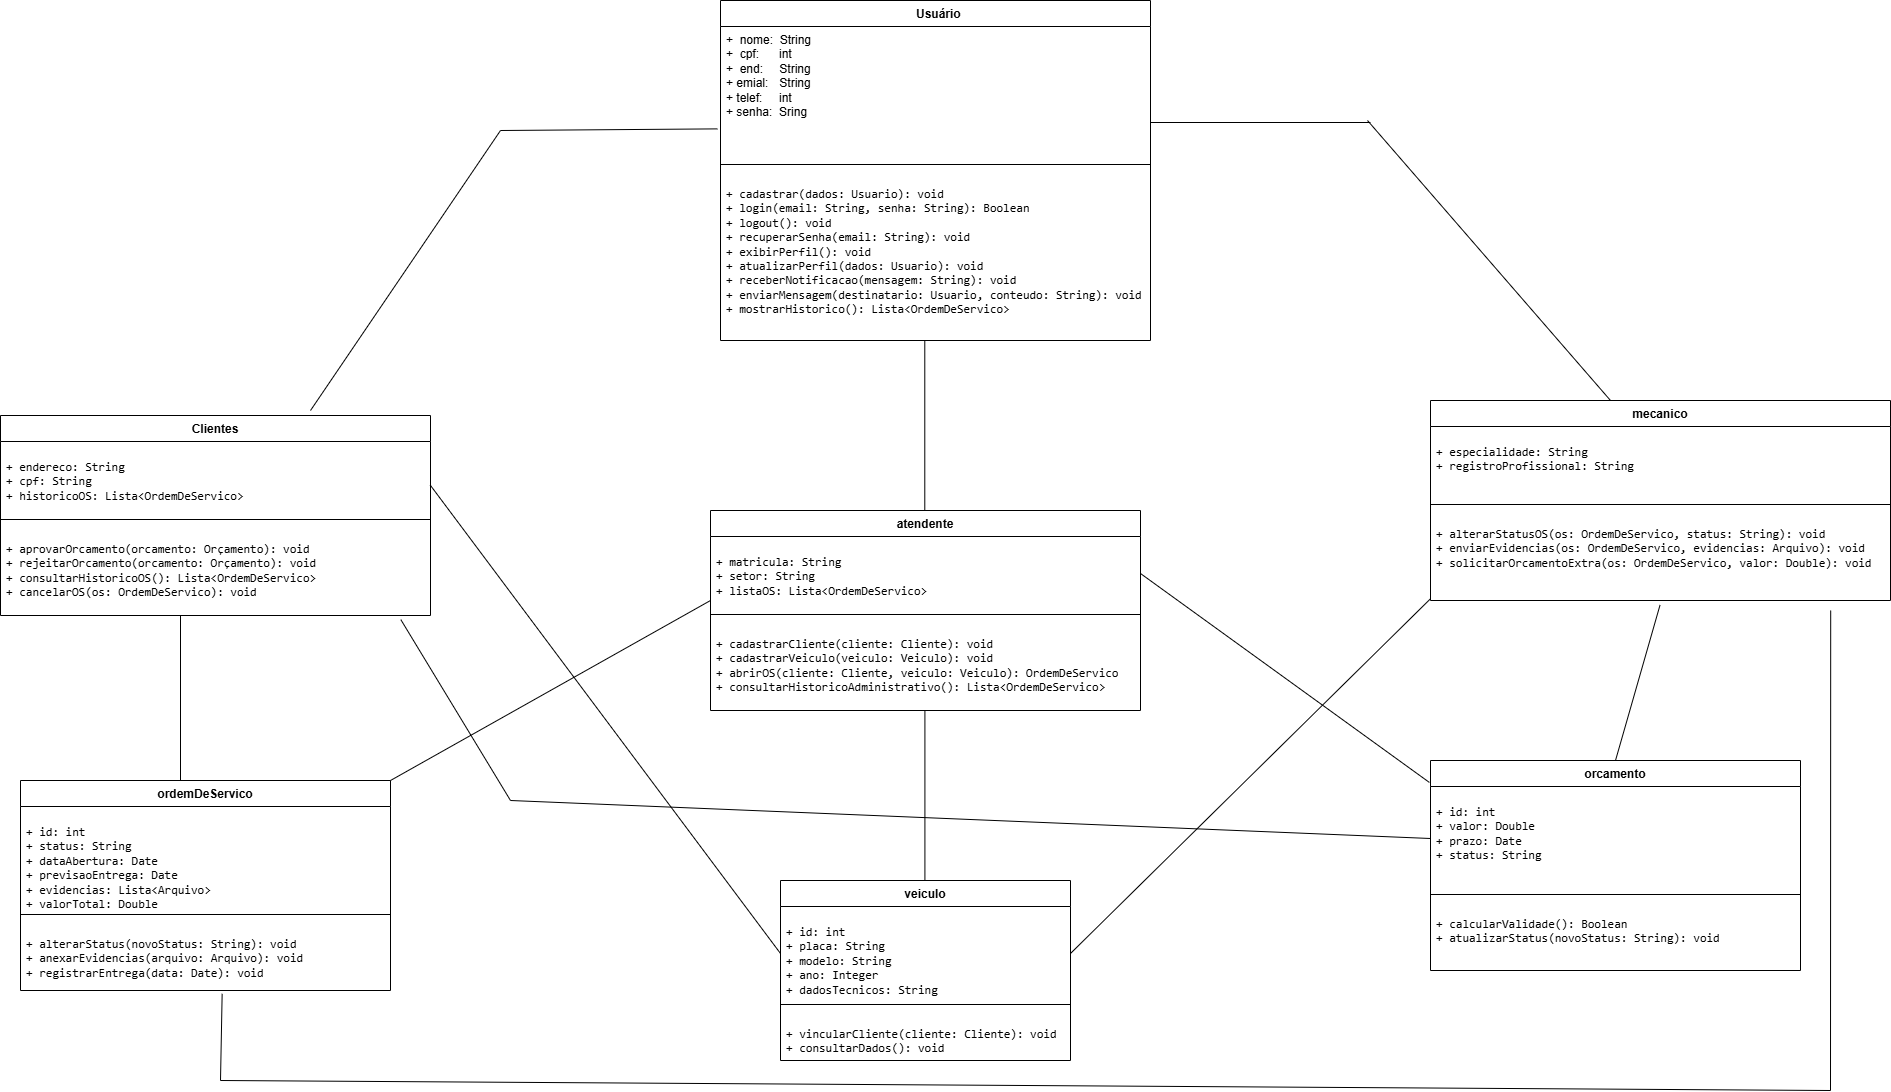

The diagram above was exported from draw.io. Its source (the exported page's mxGraphModel, read from the mxfile embedded in the PNG):
<mxGraphModel dx="2245" dy="827" grid="1" gridSize="10" guides="1" tooltips="1" connect="1" arrows="1" fold="1" page="1" pageScale="1" pageWidth="827" pageHeight="1169" math="0" shadow="0">
  <root>
    <mxCell id="0" />
    <mxCell id="1" parent="0" />
    <mxCell id="B3s-1ns0j7QSAq5RFfe8-3" value="&amp;nbsp; Usuário" style="swimlane;fontStyle=1;align=center;verticalAlign=top;childLayout=stackLayout;horizontal=1;startSize=26;horizontalStack=0;resizeParent=1;resizeParentMax=0;resizeLast=0;collapsible=1;marginBottom=0;whiteSpace=wrap;html=1;" vertex="1" parent="1">
      <mxGeometry x="180" y="70" width="430" height="340" as="geometry">
        <mxRectangle x="180" y="70" width="130" height="30" as="alternateBounds" />
      </mxGeometry>
    </mxCell>
    <mxCell id="B3s-1ns0j7QSAq5RFfe8-4" value="+&amp;nbsp; nome:&amp;nbsp; String&lt;div&gt;+&amp;nbsp; cpf:&amp;nbsp; &amp;nbsp; &amp;nbsp; int&lt;/div&gt;&lt;div&gt;+&amp;nbsp; end: &lt;span style=&quot;white-space: pre;&quot;&gt;&#09;&lt;/span&gt;String&lt;/div&gt;&lt;div&gt;+ emial:&lt;span style=&quot;white-space: pre;&quot;&gt;&#09;&lt;/span&gt;String&lt;/div&gt;&lt;div&gt;+ telef:&amp;nbsp; &amp;nbsp; &amp;nbsp;int&lt;/div&gt;&lt;div&gt;+ senha:&amp;nbsp; Sring&lt;/div&gt;&lt;div&gt;&lt;br&gt;&lt;/div&gt;" style="text;strokeColor=none;fillColor=none;align=left;verticalAlign=top;spacingLeft=4;spacingRight=4;overflow=hidden;rotatable=0;points=[[0,0.5],[1,0.5]];portConstraint=eastwest;whiteSpace=wrap;html=1;" vertex="1" parent="B3s-1ns0j7QSAq5RFfe8-3">
      <mxGeometry y="26" width="430" height="134" as="geometry" />
    </mxCell>
    <mxCell id="B3s-1ns0j7QSAq5RFfe8-5" value="" style="line;strokeWidth=1;fillColor=none;align=left;verticalAlign=middle;spacingTop=-1;spacingLeft=3;spacingRight=3;rotatable=0;labelPosition=right;points=[];portConstraint=eastwest;strokeColor=inherit;" vertex="1" parent="B3s-1ns0j7QSAq5RFfe8-3">
      <mxGeometry y="160" width="430" height="8" as="geometry" />
    </mxCell>
    <mxCell id="B3s-1ns0j7QSAq5RFfe8-6" value="&lt;pre&gt;+ cadastrar(dados: Usuario): void&lt;br/&gt;+ login(email: String, senha: String): Boolean&lt;br/&gt;+ logout(): void&lt;br/&gt;+ recuperarSenha(email: String): void&lt;br/&gt;+ exibirPerfil(): void&lt;br/&gt;+ atualizarPerfil(dados: Usuario): void&lt;br/&gt;+ receberNotificacao(mensagem: String): void&lt;br/&gt;+ enviarMensagem(destinatario: Usuario, conteudo: String): void&lt;br/&gt;+ mostrarHistorico(): Lista&amp;lt;OrdemDeServico&amp;gt;&lt;br/&gt;&lt;/pre&gt;" style="text;strokeColor=none;fillColor=none;align=left;verticalAlign=top;spacingLeft=4;spacingRight=4;overflow=hidden;rotatable=0;points=[[0,0.5],[1,0.5]];portConstraint=eastwest;whiteSpace=wrap;html=1;" vertex="1" parent="B3s-1ns0j7QSAq5RFfe8-3">
      <mxGeometry y="168" width="430" height="172" as="geometry" />
    </mxCell>
    <mxCell id="B3s-1ns0j7QSAq5RFfe8-9" value="" style="endArrow=none;html=1;rounded=0;exitX=-0.007;exitY=0.764;exitDx=0;exitDy=0;exitPerimeter=0;" edge="1" parent="1" source="B3s-1ns0j7QSAq5RFfe8-4">
      <mxGeometry width="50" height="50" relative="1" as="geometry">
        <mxPoint x="10" y="260" as="sourcePoint" />
        <mxPoint x="-40" y="200" as="targetPoint" />
      </mxGeometry>
    </mxCell>
    <mxCell id="B3s-1ns0j7QSAq5RFfe8-10" value="" style="endArrow=none;html=1;rounded=0;" edge="1" parent="1">
      <mxGeometry width="50" height="50" relative="1" as="geometry">
        <mxPoint x="-40" y="200" as="sourcePoint" />
        <mxPoint x="-230" y="480" as="targetPoint" />
      </mxGeometry>
    </mxCell>
    <mxCell id="B3s-1ns0j7QSAq5RFfe8-18" value="Clientes" style="swimlane;fontStyle=1;align=center;verticalAlign=top;childLayout=stackLayout;horizontal=1;startSize=26;horizontalStack=0;resizeParent=1;resizeParentMax=0;resizeLast=0;collapsible=1;marginBottom=0;whiteSpace=wrap;html=1;" vertex="1" parent="1">
      <mxGeometry x="-540" y="485" width="430" height="200" as="geometry" />
    </mxCell>
    <mxCell id="B3s-1ns0j7QSAq5RFfe8-19" value="&lt;div&gt;&lt;pre&gt;+ endereco: String&lt;br/&gt;+ cpf: String&lt;br/&gt;+ historicoOS: Lista&amp;lt;OrdemDeServico&amp;gt;&lt;/pre&gt;&lt;/div&gt;" style="text;strokeColor=none;fillColor=none;align=left;verticalAlign=top;spacingLeft=4;spacingRight=4;overflow=hidden;rotatable=0;points=[[0,0.5],[1,0.5]];portConstraint=eastwest;whiteSpace=wrap;html=1;" vertex="1" parent="B3s-1ns0j7QSAq5RFfe8-18">
      <mxGeometry y="26" width="430" height="74" as="geometry" />
    </mxCell>
    <mxCell id="B3s-1ns0j7QSAq5RFfe8-20" value="" style="line;strokeWidth=1;fillColor=none;align=left;verticalAlign=middle;spacingTop=-1;spacingLeft=3;spacingRight=3;rotatable=0;labelPosition=right;points=[];portConstraint=eastwest;strokeColor=inherit;" vertex="1" parent="B3s-1ns0j7QSAq5RFfe8-18">
      <mxGeometry y="100" width="430" height="8" as="geometry" />
    </mxCell>
    <mxCell id="B3s-1ns0j7QSAq5RFfe8-21" value="&lt;pre&gt;&lt;div&gt;+ aprovarOrcamento(orcamento: Orçamento): void&lt;br/&gt;+ rejeitarOrcamento(orcamento: Orçamento): void&lt;br/&gt;+ consultarHistoricoOS(): Lista&amp;lt;OrdemDeServico&amp;gt;&lt;br/&gt;+ cancelarOS(os: OrdemDeServico): void&lt;/div&gt;&lt;/pre&gt;" style="text;strokeColor=none;fillColor=none;align=left;verticalAlign=top;spacingLeft=4;spacingRight=4;overflow=hidden;rotatable=0;points=[[0,0.5],[1,0.5]];portConstraint=eastwest;whiteSpace=wrap;html=1;" vertex="1" parent="B3s-1ns0j7QSAq5RFfe8-18">
      <mxGeometry y="108" width="430" height="92" as="geometry" />
    </mxCell>
    <mxCell id="B3s-1ns0j7QSAq5RFfe8-22" value="" style="endArrow=none;html=1;rounded=0;" edge="1" parent="1">
      <mxGeometry width="50" height="50" relative="1" as="geometry">
        <mxPoint x="830" y="192" as="sourcePoint" />
        <mxPoint x="610" y="192" as="targetPoint" />
      </mxGeometry>
    </mxCell>
    <mxCell id="B3s-1ns0j7QSAq5RFfe8-23" value="" style="endArrow=none;html=1;rounded=0;" edge="1" parent="1">
      <mxGeometry width="50" height="50" relative="1" as="geometry">
        <mxPoint x="827" y="190" as="sourcePoint" />
        <mxPoint x="1070" y="470" as="targetPoint" />
      </mxGeometry>
    </mxCell>
    <mxCell id="B3s-1ns0j7QSAq5RFfe8-24" value="mecanico" style="swimlane;fontStyle=1;align=center;verticalAlign=top;childLayout=stackLayout;horizontal=1;startSize=26;horizontalStack=0;resizeParent=1;resizeParentMax=0;resizeLast=0;collapsible=1;marginBottom=0;whiteSpace=wrap;html=1;" vertex="1" parent="1">
      <mxGeometry x="890" y="470" width="460" height="200" as="geometry" />
    </mxCell>
    <mxCell id="B3s-1ns0j7QSAq5RFfe8-25" value="&lt;pre&gt;&lt;div&gt;+ especialidade: String&lt;br/&gt;+ registroProfissional: String&lt;/div&gt;&lt;/pre&gt;" style="text;strokeColor=none;fillColor=none;align=left;verticalAlign=top;spacingLeft=4;spacingRight=4;overflow=hidden;rotatable=0;points=[[0,0.5],[1,0.5]];portConstraint=eastwest;whiteSpace=wrap;html=1;" vertex="1" parent="B3s-1ns0j7QSAq5RFfe8-24">
      <mxGeometry y="26" width="460" height="74" as="geometry" />
    </mxCell>
    <mxCell id="B3s-1ns0j7QSAq5RFfe8-26" value="" style="line;strokeWidth=1;fillColor=none;align=left;verticalAlign=middle;spacingTop=-1;spacingLeft=3;spacingRight=3;rotatable=0;labelPosition=right;points=[];portConstraint=eastwest;strokeColor=inherit;" vertex="1" parent="B3s-1ns0j7QSAq5RFfe8-24">
      <mxGeometry y="100" width="460" height="8" as="geometry" />
    </mxCell>
    <mxCell id="B3s-1ns0j7QSAq5RFfe8-27" value="&lt;pre&gt;&lt;div&gt;+ alterarStatusOS(os: OrdemDeServico, status: String): void&lt;br/&gt;+ enviarEvidencias(os: OrdemDeServico, evidencias: Arquivo): void&lt;br/&gt;+ solicitarOrcamentoExtra(os: OrdemDeServico, valor: Double): void&lt;/div&gt;&lt;/pre&gt;" style="text;strokeColor=none;fillColor=none;align=left;verticalAlign=top;spacingLeft=4;spacingRight=4;overflow=hidden;rotatable=0;points=[[0,0.5],[1,0.5]];portConstraint=eastwest;whiteSpace=wrap;html=1;" vertex="1" parent="B3s-1ns0j7QSAq5RFfe8-24">
      <mxGeometry y="108" width="460" height="92" as="geometry" />
    </mxCell>
    <mxCell id="B3s-1ns0j7QSAq5RFfe8-28" value="" style="endArrow=none;html=1;rounded=0;" edge="1" parent="1">
      <mxGeometry width="50" height="50" relative="1" as="geometry">
        <mxPoint x="384.29" y="410" as="sourcePoint" />
        <mxPoint x="384.29" y="580" as="targetPoint" />
      </mxGeometry>
    </mxCell>
    <mxCell id="B3s-1ns0j7QSAq5RFfe8-29" value="atendente" style="swimlane;fontStyle=1;align=center;verticalAlign=top;childLayout=stackLayout;horizontal=1;startSize=26;horizontalStack=0;resizeParent=1;resizeParentMax=0;resizeLast=0;collapsible=1;marginBottom=0;whiteSpace=wrap;html=1;" vertex="1" parent="1">
      <mxGeometry x="170" y="580" width="430" height="200" as="geometry">
        <mxRectangle x="180" y="70" width="130" height="30" as="alternateBounds" />
      </mxGeometry>
    </mxCell>
    <mxCell id="B3s-1ns0j7QSAq5RFfe8-30" value="&lt;pre&gt;+ matricula: String&lt;br/&gt;+ setor: String&lt;br/&gt;+ listaOS: Lista&amp;lt;OrdemDeServico&amp;gt;&lt;/pre&gt;&lt;div&gt;&lt;br&gt;&lt;/div&gt;" style="text;strokeColor=none;fillColor=none;align=left;verticalAlign=top;spacingLeft=4;spacingRight=4;overflow=hidden;rotatable=0;points=[[0,0.5],[1,0.5]];portConstraint=eastwest;whiteSpace=wrap;html=1;" vertex="1" parent="B3s-1ns0j7QSAq5RFfe8-29">
      <mxGeometry y="26" width="430" height="74" as="geometry" />
    </mxCell>
    <mxCell id="B3s-1ns0j7QSAq5RFfe8-31" value="" style="line;strokeWidth=1;fillColor=none;align=left;verticalAlign=middle;spacingTop=-1;spacingLeft=3;spacingRight=3;rotatable=0;labelPosition=right;points=[];portConstraint=eastwest;strokeColor=inherit;" vertex="1" parent="B3s-1ns0j7QSAq5RFfe8-29">
      <mxGeometry y="100" width="430" height="8" as="geometry" />
    </mxCell>
    <mxCell id="B3s-1ns0j7QSAq5RFfe8-32" value="&lt;pre&gt;&lt;div&gt;+ cadastrarCliente(cliente: Cliente): void&lt;br/&gt;+ cadastrarVeiculo(veiculo: Veiculo): void&lt;br/&gt;+ abrirOS(cliente: Cliente, veiculo: Veiculo): OrdemDeServico&lt;br/&gt;+ consultarHistoricoAdministrativo(): Lista&amp;lt;OrdemDeServico&amp;gt;&lt;/div&gt;&lt;/pre&gt;" style="text;strokeColor=none;fillColor=none;align=left;verticalAlign=top;spacingLeft=4;spacingRight=4;overflow=hidden;rotatable=0;points=[[0,0.5],[1,0.5]];portConstraint=eastwest;whiteSpace=wrap;html=1;" vertex="1" parent="B3s-1ns0j7QSAq5RFfe8-29">
      <mxGeometry y="108" width="430" height="92" as="geometry" />
    </mxCell>
    <mxCell id="B3s-1ns0j7QSAq5RFfe8-37" value="" style="endArrow=none;html=1;rounded=0;" edge="1" parent="1">
      <mxGeometry width="50" height="50" relative="1" as="geometry">
        <mxPoint x="384.40999999999997" y="780" as="sourcePoint" />
        <mxPoint x="384.40999999999997" y="950" as="targetPoint" />
      </mxGeometry>
    </mxCell>
    <mxCell id="B3s-1ns0j7QSAq5RFfe8-41" value="" style="endArrow=none;html=1;rounded=0;" edge="1" parent="1">
      <mxGeometry width="50" height="50" relative="1" as="geometry">
        <mxPoint x="-360" y="685" as="sourcePoint" />
        <mxPoint x="-360" y="855" as="targetPoint" />
      </mxGeometry>
    </mxCell>
    <mxCell id="B3s-1ns0j7QSAq5RFfe8-42" value="veiculo" style="swimlane;fontStyle=1;align=center;verticalAlign=top;childLayout=stackLayout;horizontal=1;startSize=26;horizontalStack=0;resizeParent=1;resizeParentMax=0;resizeLast=0;collapsible=1;marginBottom=0;whiteSpace=wrap;html=1;" vertex="1" parent="1">
      <mxGeometry x="240" y="950" width="290" height="180" as="geometry">
        <mxRectangle x="180" y="70" width="130" height="30" as="alternateBounds" />
      </mxGeometry>
    </mxCell>
    <mxCell id="B3s-1ns0j7QSAq5RFfe8-43" value="&lt;pre&gt;&lt;div&gt;+ id: int&lt;br&gt;+ placa: String&lt;br&gt;+ modelo: String&lt;br&gt;+ ano: Integer&lt;br&gt;+ dadosTecnicos: String&lt;br&gt;&lt;/div&gt;&lt;/pre&gt;" style="text;strokeColor=none;fillColor=none;align=left;verticalAlign=top;spacingLeft=4;spacingRight=4;overflow=hidden;rotatable=0;points=[[0,0.5],[1,0.5]];portConstraint=eastwest;whiteSpace=wrap;html=1;" vertex="1" parent="B3s-1ns0j7QSAq5RFfe8-42">
      <mxGeometry y="26" width="290" height="94" as="geometry" />
    </mxCell>
    <mxCell id="B3s-1ns0j7QSAq5RFfe8-44" value="" style="line;strokeWidth=1;fillColor=none;align=left;verticalAlign=middle;spacingTop=-1;spacingLeft=3;spacingRight=3;rotatable=0;labelPosition=right;points=[];portConstraint=eastwest;strokeColor=inherit;" vertex="1" parent="B3s-1ns0j7QSAq5RFfe8-42">
      <mxGeometry y="120" width="290" height="8" as="geometry" />
    </mxCell>
    <mxCell id="B3s-1ns0j7QSAq5RFfe8-45" value="&lt;pre&gt;&lt;div&gt;+ vincularCliente(cliente: Cliente): void&lt;br/&gt;+ consultarDados(): void&lt;/div&gt;&lt;/pre&gt;" style="text;strokeColor=none;fillColor=none;align=left;verticalAlign=top;spacingLeft=4;spacingRight=4;overflow=hidden;rotatable=0;points=[[0,0.5],[1,0.5]];portConstraint=eastwest;whiteSpace=wrap;html=1;" vertex="1" parent="B3s-1ns0j7QSAq5RFfe8-42">
      <mxGeometry y="128" width="290" height="52" as="geometry" />
    </mxCell>
    <mxCell id="B3s-1ns0j7QSAq5RFfe8-46" value="ordemDeServico" style="swimlane;fontStyle=1;align=center;verticalAlign=top;childLayout=stackLayout;horizontal=1;startSize=26;horizontalStack=0;resizeParent=1;resizeParentMax=0;resizeLast=0;collapsible=1;marginBottom=0;whiteSpace=wrap;html=1;" vertex="1" parent="1">
      <mxGeometry x="-520" y="850" width="370" height="210" as="geometry">
        <mxRectangle x="180" y="70" width="130" height="30" as="alternateBounds" />
      </mxGeometry>
    </mxCell>
    <mxCell id="B3s-1ns0j7QSAq5RFfe8-47" value="&lt;pre&gt;&lt;div&gt;&lt;pre&gt;+ id: int&lt;br&gt;+ status: String  &lt;br&gt;+ dataAbertura: Date&lt;br&gt;+ previsaoEntrega: Date&lt;br&gt;+ evidencias: Lista&amp;lt;Arquivo&amp;gt;&lt;br&gt;+ valorTotal: Double&lt;/pre&gt;&lt;/div&gt;&lt;/pre&gt;" style="text;strokeColor=none;fillColor=none;align=left;verticalAlign=top;spacingLeft=4;spacingRight=4;overflow=hidden;rotatable=0;points=[[0,0.5],[1,0.5]];portConstraint=eastwest;whiteSpace=wrap;html=1;" vertex="1" parent="B3s-1ns0j7QSAq5RFfe8-46">
      <mxGeometry y="26" width="370" height="104" as="geometry" />
    </mxCell>
    <mxCell id="B3s-1ns0j7QSAq5RFfe8-48" value="" style="line;strokeWidth=1;fillColor=none;align=left;verticalAlign=middle;spacingTop=-1;spacingLeft=3;spacingRight=3;rotatable=0;labelPosition=right;points=[];portConstraint=eastwest;strokeColor=inherit;" vertex="1" parent="B3s-1ns0j7QSAq5RFfe8-46">
      <mxGeometry y="130" width="370" height="8" as="geometry" />
    </mxCell>
    <mxCell id="B3s-1ns0j7QSAq5RFfe8-49" value="&lt;pre&gt;&lt;div&gt;+ alterarStatus(novoStatus: String): void&lt;br/&gt;+ anexarEvidencias(arquivo: Arquivo): void&lt;br/&gt;+ registrarEntrega(data: Date): void&lt;/div&gt;&lt;/pre&gt;" style="text;strokeColor=none;fillColor=none;align=left;verticalAlign=top;spacingLeft=4;spacingRight=4;overflow=hidden;rotatable=0;points=[[0,0.5],[1,0.5]];portConstraint=eastwest;whiteSpace=wrap;html=1;" vertex="1" parent="B3s-1ns0j7QSAq5RFfe8-46">
      <mxGeometry y="138" width="370" height="72" as="geometry" />
    </mxCell>
    <mxCell id="B3s-1ns0j7QSAq5RFfe8-50" value="" style="endArrow=none;html=1;rounded=0;entryX=1;entryY=0;entryDx=0;entryDy=0;" edge="1" parent="1" target="B3s-1ns0j7QSAq5RFfe8-46">
      <mxGeometry width="50" height="50" relative="1" as="geometry">
        <mxPoint x="170" y="670" as="sourcePoint" />
        <mxPoint x="-20" y="950" as="targetPoint" />
      </mxGeometry>
    </mxCell>
    <mxCell id="B3s-1ns0j7QSAq5RFfe8-51" value="orcamento" style="swimlane;fontStyle=1;align=center;verticalAlign=top;childLayout=stackLayout;horizontal=1;startSize=26;horizontalStack=0;resizeParent=1;resizeParentMax=0;resizeLast=0;collapsible=1;marginBottom=0;whiteSpace=wrap;html=1;" vertex="1" parent="1">
      <mxGeometry x="890" y="830" width="370" height="210" as="geometry">
        <mxRectangle x="180" y="70" width="130" height="30" as="alternateBounds" />
      </mxGeometry>
    </mxCell>
    <mxCell id="B3s-1ns0j7QSAq5RFfe8-52" value="&lt;pre&gt;&lt;pre&gt;&lt;div&gt;+ id: int&lt;br/&gt;+ valor: Double&lt;br/&gt;+ prazo: Date&lt;br/&gt;+ status: String &lt;/div&gt;&lt;/pre&gt;&lt;/pre&gt;" style="text;strokeColor=none;fillColor=none;align=left;verticalAlign=top;spacingLeft=4;spacingRight=4;overflow=hidden;rotatable=0;points=[[0,0.5],[1,0.5]];portConstraint=eastwest;whiteSpace=wrap;html=1;" vertex="1" parent="B3s-1ns0j7QSAq5RFfe8-51">
      <mxGeometry y="26" width="370" height="104" as="geometry" />
    </mxCell>
    <mxCell id="B3s-1ns0j7QSAq5RFfe8-53" value="" style="line;strokeWidth=1;fillColor=none;align=left;verticalAlign=middle;spacingTop=-1;spacingLeft=3;spacingRight=3;rotatable=0;labelPosition=right;points=[];portConstraint=eastwest;strokeColor=inherit;" vertex="1" parent="B3s-1ns0j7QSAq5RFfe8-51">
      <mxGeometry y="130" width="370" height="8" as="geometry" />
    </mxCell>
    <mxCell id="B3s-1ns0j7QSAq5RFfe8-54" value="&lt;pre&gt;&lt;div&gt;&lt;pre&gt;+ calcularValidade(): Boolean&lt;br/&gt;+ atualizarStatus(novoStatus: String): void&lt;/pre&gt;&lt;/div&gt;&lt;/pre&gt;" style="text;strokeColor=none;fillColor=none;align=left;verticalAlign=top;spacingLeft=4;spacingRight=4;overflow=hidden;rotatable=0;points=[[0,0.5],[1,0.5]];portConstraint=eastwest;whiteSpace=wrap;html=1;" vertex="1" parent="B3s-1ns0j7QSAq5RFfe8-51">
      <mxGeometry y="138" width="370" height="72" as="geometry" />
    </mxCell>
    <mxCell id="B3s-1ns0j7QSAq5RFfe8-55" value="" style="endArrow=none;html=1;rounded=0;entryX=1;entryY=0.5;entryDx=0;entryDy=0;exitX=-0.003;exitY=-0.039;exitDx=0;exitDy=0;exitPerimeter=0;" edge="1" parent="1" source="B3s-1ns0j7QSAq5RFfe8-52" target="B3s-1ns0j7QSAq5RFfe8-30">
      <mxGeometry width="50" height="50" relative="1" as="geometry">
        <mxPoint x="840" y="750" as="sourcePoint" />
        <mxPoint x="520" y="930" as="targetPoint" />
      </mxGeometry>
    </mxCell>
    <mxCell id="B3s-1ns0j7QSAq5RFfe8-58" value="" style="endArrow=none;html=1;rounded=0;entryX=0.499;entryY=1.049;entryDx=0;entryDy=0;entryPerimeter=0;exitX=0.5;exitY=0;exitDx=0;exitDy=0;" edge="1" parent="1" source="B3s-1ns0j7QSAq5RFfe8-51" target="B3s-1ns0j7QSAq5RFfe8-27">
      <mxGeometry width="50" height="50" relative="1" as="geometry">
        <mxPoint x="760" y="820" as="sourcePoint" />
        <mxPoint x="770" y="820" as="targetPoint" />
      </mxGeometry>
    </mxCell>
    <mxCell id="B3s-1ns0j7QSAq5RFfe8-59" value="" style="endArrow=none;html=1;rounded=0;entryX=-0.001;entryY=0.986;entryDx=0;entryDy=0;entryPerimeter=0;exitX=1;exitY=0.5;exitDx=0;exitDy=0;" edge="1" parent="1" source="B3s-1ns0j7QSAq5RFfe8-43" target="B3s-1ns0j7QSAq5RFfe8-27">
      <mxGeometry width="50" height="50" relative="1" as="geometry">
        <mxPoint x="760" y="950" as="sourcePoint" />
        <mxPoint x="810" y="900" as="targetPoint" />
      </mxGeometry>
    </mxCell>
    <mxCell id="B3s-1ns0j7QSAq5RFfe8-60" value="" style="endArrow=none;html=1;rounded=0;exitX=0.999;exitY=0.586;exitDx=0;exitDy=0;exitPerimeter=0;entryX=0;entryY=0.5;entryDx=0;entryDy=0;" edge="1" parent="1" source="B3s-1ns0j7QSAq5RFfe8-19" target="B3s-1ns0j7QSAq5RFfe8-43">
      <mxGeometry width="50" height="50" relative="1" as="geometry">
        <mxPoint x="20" y="790" as="sourcePoint" />
        <mxPoint x="70" y="740" as="targetPoint" />
      </mxGeometry>
    </mxCell>
    <mxCell id="B3s-1ns0j7QSAq5RFfe8-61" value="" style="endArrow=none;html=1;rounded=0;entryX=0.931;entryY=1.045;entryDx=0;entryDy=0;entryPerimeter=0;" edge="1" parent="1" target="B3s-1ns0j7QSAq5RFfe8-21">
      <mxGeometry width="50" height="50" relative="1" as="geometry">
        <mxPoint x="-30" y="870" as="sourcePoint" />
        <mxPoint x="-110" y="680" as="targetPoint" />
      </mxGeometry>
    </mxCell>
    <mxCell id="B3s-1ns0j7QSAq5RFfe8-62" value="" style="endArrow=none;html=1;rounded=0;entryX=0;entryY=0.5;entryDx=0;entryDy=0;" edge="1" parent="1" target="B3s-1ns0j7QSAq5RFfe8-52">
      <mxGeometry width="50" height="50" relative="1" as="geometry">
        <mxPoint x="-30" y="870" as="sourcePoint" />
        <mxPoint x="420" y="870" as="targetPoint" />
      </mxGeometry>
    </mxCell>
    <mxCell id="B3s-1ns0j7QSAq5RFfe8-64" value="" style="endArrow=none;html=1;rounded=0;exitX=0.87;exitY=1.109;exitDx=0;exitDy=0;exitPerimeter=0;" edge="1" parent="1" source="B3s-1ns0j7QSAq5RFfe8-27">
      <mxGeometry width="50" height="50" relative="1" as="geometry">
        <mxPoint x="370" y="750" as="sourcePoint" />
        <mxPoint x="1290" y="1160" as="targetPoint" />
      </mxGeometry>
    </mxCell>
    <mxCell id="B3s-1ns0j7QSAq5RFfe8-65" value="" style="endArrow=none;html=1;rounded=0;" edge="1" parent="1">
      <mxGeometry width="50" height="50" relative="1" as="geometry">
        <mxPoint x="1290" y="1160" as="sourcePoint" />
        <mxPoint x="-320" y="1150" as="targetPoint" />
      </mxGeometry>
    </mxCell>
    <mxCell id="B3s-1ns0j7QSAq5RFfe8-66" value="" style="endArrow=none;html=1;rounded=0;entryX=0.545;entryY=1.046;entryDx=0;entryDy=0;entryPerimeter=0;" edge="1" parent="1" target="B3s-1ns0j7QSAq5RFfe8-49">
      <mxGeometry width="50" height="50" relative="1" as="geometry">
        <mxPoint x="-320" y="1150" as="sourcePoint" />
        <mxPoint x="420" y="700" as="targetPoint" />
      </mxGeometry>
    </mxCell>
  </root>
</mxGraphModel>